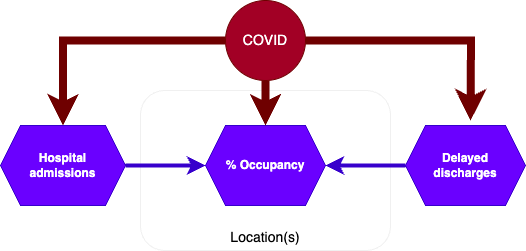

The diagram above was exported from draw.io. Its source (the exported page's mxGraphModel, read from the mxfile embedded in the PNG):
<mxGraphModel dx="838" dy="518" grid="1" gridSize="10" guides="1" tooltips="1" connect="1" arrows="1" fold="1" page="1" pageScale="1" pageWidth="1100" pageHeight="850" math="0" shadow="0">
  <root>
    <mxCell id="0" />
    <mxCell id="1" parent="0" />
    <mxCell id="oGB6CN06Xmh-bsSJnLjn-14" value="&lt;font color=&quot;#000000&quot; style=&quot;font-size: 14px;&quot;&gt;&lt;br&gt;&lt;br&gt;&lt;br&gt;&lt;br&gt;&lt;br&gt;&lt;br&gt;&lt;br&gt;&lt;br&gt;&lt;/font&gt;&lt;div style=&quot;text-align: left; font-size: 14px;&quot;&gt;&lt;span style=&quot;background-color: initial;&quot;&gt;&lt;font color=&quot;#000000&quot; style=&quot;font-size: 14px;&quot;&gt;Location(s)&lt;/font&gt;&lt;/span&gt;&lt;/div&gt;" style="rounded=1;whiteSpace=wrap;html=1;fillColor=#FFFFFF;" vertex="1" parent="1">
      <mxGeometry x="270" y="160" width="250" height="160" as="geometry" />
    </mxCell>
    <mxCell id="oGB6CN06Xmh-bsSJnLjn-5" value="" style="edgeStyle=orthogonalEdgeStyle;rounded=0;orthogonalLoop=1;jettySize=auto;html=1;fillColor=#6a00ff;strokeColor=#3700CC;strokeWidth=4;" edge="1" parent="1" source="oGB6CN06Xmh-bsSJnLjn-2" target="oGB6CN06Xmh-bsSJnLjn-4">
      <mxGeometry relative="1" as="geometry" />
    </mxCell>
    <mxCell id="oGB6CN06Xmh-bsSJnLjn-2" value="&lt;b&gt;Hospital&lt;br&gt;admissions&lt;/b&gt;" style="shape=hexagon;perimeter=hexagonPerimeter2;whiteSpace=wrap;html=1;fixedSize=1;fillColor=#6a00ff;fontColor=#ffffff;strokeColor=#3700CC;" vertex="1" parent="1">
      <mxGeometry x="130" y="195" width="125" height="80" as="geometry" />
    </mxCell>
    <mxCell id="oGB6CN06Xmh-bsSJnLjn-4" value="&lt;b&gt;% Occupancy&lt;/b&gt;" style="shape=hexagon;perimeter=hexagonPerimeter2;whiteSpace=wrap;html=1;fixedSize=1;fillColor=#6a00ff;fontColor=#ffffff;strokeColor=#3700CC;" vertex="1" parent="1">
      <mxGeometry x="335" y="195" width="120" height="80" as="geometry" />
    </mxCell>
    <mxCell id="oGB6CN06Xmh-bsSJnLjn-8" value="" style="edgeStyle=orthogonalEdgeStyle;rounded=0;orthogonalLoop=1;jettySize=auto;html=1;strokeWidth=4;fillColor=#6a00ff;strokeColor=#3700CC;" edge="1" parent="1" source="oGB6CN06Xmh-bsSJnLjn-6" target="oGB6CN06Xmh-bsSJnLjn-4">
      <mxGeometry relative="1" as="geometry" />
    </mxCell>
    <mxCell id="oGB6CN06Xmh-bsSJnLjn-6" value="&lt;b&gt;Delayed&lt;br&gt;discharges&lt;/b&gt;" style="shape=hexagon;perimeter=hexagonPerimeter2;whiteSpace=wrap;html=1;fixedSize=1;fillColor=#6a00ff;fontColor=#ffffff;strokeColor=#3700CC;" vertex="1" parent="1">
      <mxGeometry x="535" y="195" width="120" height="80" as="geometry" />
    </mxCell>
    <mxCell id="oGB6CN06Xmh-bsSJnLjn-10" style="edgeStyle=orthogonalEdgeStyle;rounded=0;orthogonalLoop=1;jettySize=auto;html=1;entryX=0.5;entryY=0;entryDx=0;entryDy=0;fillColor=#a20025;strokeColor=#6F0000;strokeWidth=8;" edge="1" parent="1" source="oGB6CN06Xmh-bsSJnLjn-9" target="oGB6CN06Xmh-bsSJnLjn-4">
      <mxGeometry relative="1" as="geometry" />
    </mxCell>
    <mxCell id="oGB6CN06Xmh-bsSJnLjn-11" style="edgeStyle=orthogonalEdgeStyle;rounded=0;orthogonalLoop=1;jettySize=auto;html=1;fillColor=#a20025;strokeColor=#6F0000;strokeWidth=8;" edge="1" parent="1" source="oGB6CN06Xmh-bsSJnLjn-9">
      <mxGeometry relative="1" as="geometry">
        <mxPoint x="600" y="190" as="targetPoint" />
      </mxGeometry>
    </mxCell>
    <mxCell id="oGB6CN06Xmh-bsSJnLjn-12" style="edgeStyle=orthogonalEdgeStyle;rounded=0;orthogonalLoop=1;jettySize=auto;html=1;entryX=0.5;entryY=0;entryDx=0;entryDy=0;fillColor=#a20025;strokeColor=#6F0000;strokeWidth=8;" edge="1" parent="1" source="oGB6CN06Xmh-bsSJnLjn-9" target="oGB6CN06Xmh-bsSJnLjn-2">
      <mxGeometry relative="1" as="geometry" />
    </mxCell>
    <mxCell id="oGB6CN06Xmh-bsSJnLjn-9" value="&lt;font style=&quot;font-size: 14px;&quot;&gt;COVID&lt;/font&gt;" style="ellipse;whiteSpace=wrap;html=1;aspect=fixed;fillColor=#a20025;fontColor=#ffffff;strokeColor=#6F0000;" vertex="1" parent="1">
      <mxGeometry x="355" y="70" width="80" height="80" as="geometry" />
    </mxCell>
  </root>
</mxGraphModel>